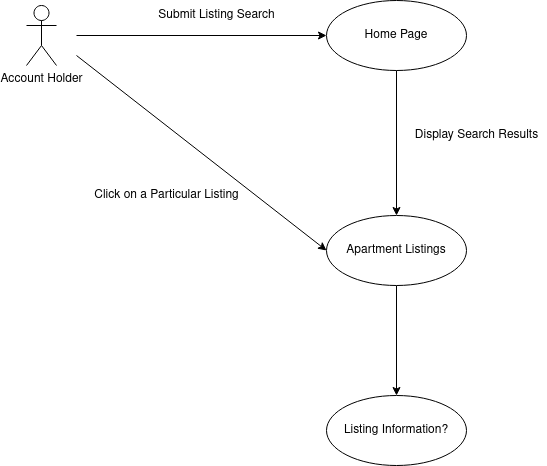

The diagram above was exported from draw.io. Its source (the exported page's mxGraphModel, read from the mxfile embedded in the PNG):
<mxGraphModel dx="690" dy="822" grid="1" gridSize="10" guides="1" tooltips="1" connect="1" arrows="1" fold="1" page="1" pageScale="1" pageWidth="850" pageHeight="1100" math="0" shadow="0">
  <root>
    <mxCell id="0" />
    <mxCell id="1" parent="0" />
    <mxCell id="fVhsb_tvu5i_rgF-xBoH-1" value="&lt;div&gt;Account Holder&lt;/div&gt;" style="shape=umlActor;verticalLabelPosition=bottom;verticalAlign=top;html=1;outlineConnect=0;" vertex="1" parent="1">
      <mxGeometry x="200" y="290" width="30" height="60" as="geometry" />
    </mxCell>
    <mxCell id="fVhsb_tvu5i_rgF-xBoH-10" value="" style="edgeStyle=orthogonalEdgeStyle;rounded=0;orthogonalLoop=1;jettySize=auto;html=1;" edge="1" parent="1" source="fVhsb_tvu5i_rgF-xBoH-6" target="fVhsb_tvu5i_rgF-xBoH-9">
      <mxGeometry relative="1" as="geometry" />
    </mxCell>
    <mxCell id="fVhsb_tvu5i_rgF-xBoH-6" value="Home Page" style="ellipse;whiteSpace=wrap;html=1;" vertex="1" parent="1">
      <mxGeometry x="500" y="285" width="140" height="70" as="geometry" />
    </mxCell>
    <mxCell id="fVhsb_tvu5i_rgF-xBoH-8" value="" style="endArrow=classic;html=1;entryX=0;entryY=0.5;entryDx=0;entryDy=0;" edge="1" parent="1" target="fVhsb_tvu5i_rgF-xBoH-6">
      <mxGeometry width="50" height="50" relative="1" as="geometry">
        <mxPoint x="250" y="320" as="sourcePoint" />
        <mxPoint x="461.26" y="441.42999999999984" as="targetPoint" />
      </mxGeometry>
    </mxCell>
    <mxCell id="fVhsb_tvu5i_rgF-xBoH-16" value="" style="edgeStyle=orthogonalEdgeStyle;rounded=0;orthogonalLoop=1;jettySize=auto;html=1;" edge="1" parent="1" source="fVhsb_tvu5i_rgF-xBoH-9" target="fVhsb_tvu5i_rgF-xBoH-15">
      <mxGeometry relative="1" as="geometry" />
    </mxCell>
    <mxCell id="fVhsb_tvu5i_rgF-xBoH-9" value="Apartment Listings" style="ellipse;whiteSpace=wrap;html=1;" vertex="1" parent="1">
      <mxGeometry x="500" y="500" width="140" height="70" as="geometry" />
    </mxCell>
    <mxCell id="fVhsb_tvu5i_rgF-xBoH-11" value="Submit Listing Search" style="text;html=1;resizable=0;autosize=1;align=center;verticalAlign=middle;points=[];fillColor=none;strokeColor=none;rounded=0;" vertex="1" parent="1">
      <mxGeometry x="325" y="290" width="130" height="20" as="geometry" />
    </mxCell>
    <mxCell id="fVhsb_tvu5i_rgF-xBoH-12" value="&lt;div&gt;Display Search Results&lt;/div&gt;" style="text;html=1;resizable=0;autosize=1;align=center;verticalAlign=middle;points=[];fillColor=none;strokeColor=none;rounded=0;" vertex="1" parent="1">
      <mxGeometry x="580" y="410" width="140" height="20" as="geometry" />
    </mxCell>
    <mxCell id="fVhsb_tvu5i_rgF-xBoH-13" value="" style="endArrow=classic;html=1;entryX=0;entryY=0.5;entryDx=0;entryDy=0;" edge="1" parent="1" target="fVhsb_tvu5i_rgF-xBoH-9">
      <mxGeometry width="50" height="50" relative="1" as="geometry">
        <mxPoint x="250" y="340" as="sourcePoint" />
        <mxPoint x="420" y="490" as="targetPoint" />
      </mxGeometry>
    </mxCell>
    <mxCell id="fVhsb_tvu5i_rgF-xBoH-14" value="Click on a Particular Listing" style="text;html=1;resizable=0;autosize=1;align=center;verticalAlign=middle;points=[];fillColor=none;strokeColor=none;rounded=0;" vertex="1" parent="1">
      <mxGeometry x="260" y="470" width="160" height="20" as="geometry" />
    </mxCell>
    <mxCell id="fVhsb_tvu5i_rgF-xBoH-15" value="Listing Information?" style="ellipse;whiteSpace=wrap;html=1;" vertex="1" parent="1">
      <mxGeometry x="500" y="680" width="140" height="70" as="geometry" />
    </mxCell>
  </root>
</mxGraphModel>